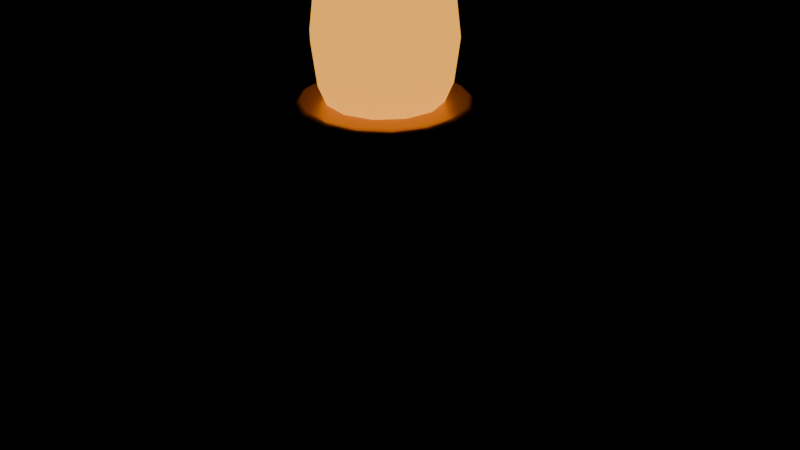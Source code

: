 # Source: tocha.blend  (saved by Blender 5.2.45; exported with 4.5.12 LTS)
import bpy
from mathutils import Matrix  # noqa: F401  (used for matrix-valued properties, if any)

bpy.ops.wm.read_factory_settings(use_empty=True)
scene = bpy.context.scene
scene.name = 'Scene'

# ---- materials (node trees are filled in below, after node groups)
mat_ferro = bpy.data.materials.new('ferro')
mat_ferro.diffuse_color = (0.159, 0.1441, 0.1878, 1.0)
mat_madeira = bpy.data.materials.new('madeira')
mat_madeira.diffuse_color = (0.2542, 0.117, 0.0331, 1.0)
mat_bronze = bpy.data.materials.new('bronze')
mat_bronze.diffuse_color = (0.5841, 0.2874, 0.04231, 1.0)
mat_chama = bpy.data.materials.new('chama')
mat_chama.diffuse_color = (0.8879, 0.3712, 0.04231, 1.0)
mat_ouro = bpy.data.materials.new('ouro')
mat_ouro.diffuse_color = (0.807, 0.4851, 0.04817, 1.0)

# ---- material node trees
mat_ferro.use_nodes = True; mat_ferro.node_tree.nodes.clear()
_N = mat_ferro.node_tree.nodes; _L = mat_ferro.node_tree.links
n0 = _N.new('ShaderNodeBsdfPrincipled'); n0.name = 'Principled BSDF'; n0.location = (-200, 100)
n0.inputs[0].default_value = (0.159, 0.1441, 0.1878, 1.0)
n0.inputs[1].default_value = 0.5
n0.inputs[2].default_value = 0.38
n0.inputs[10].default_value = 0.005
n1 = _N.new('ShaderNodeOutputMaterial'); n1.name = 'Material Output'; n1.location = (200, 100)
_L.new(n0.outputs[0], n1.inputs[0])
n1.is_active_output = True
mat_madeira.use_nodes = True; mat_madeira.node_tree.nodes.clear()
_N = mat_madeira.node_tree.nodes; _L = mat_madeira.node_tree.links
n0 = _N.new('ShaderNodeBsdfPrincipled'); n0.name = 'Principled BSDF'; n0.location = (-200, 100)
n0.inputs[0].default_value = (0.2542, 0.117, 0.0331, 1.0)
n0.inputs[2].default_value = 0.7
n0.inputs[10].default_value = 0.005
n0.inputs[13].default_value = 0.35
n1 = _N.new('ShaderNodeOutputMaterial'); n1.name = 'Material Output'; n1.location = (200, 100)
_L.new(n0.outputs[0], n1.inputs[0])
n1.is_active_output = True
mat_bronze.use_nodes = True; mat_bronze.node_tree.nodes.clear()
_N = mat_bronze.node_tree.nodes; _L = mat_bronze.node_tree.links
n0 = _N.new('ShaderNodeBsdfPrincipled'); n0.name = 'Principled BSDF'; n0.location = (-200, 100)
n0.inputs[0].default_value = (0.5841, 0.2874, 0.04231, 1.0)
n0.inputs[1].default_value = 0.6
n0.inputs[2].default_value = 0.38
n0.inputs[10].default_value = 0.005
n1 = _N.new('ShaderNodeOutputMaterial'); n1.name = 'Material Output'; n1.location = (200, 100)
_L.new(n0.outputs[0], n1.inputs[0])
n1.is_active_output = True
mat_chama.use_nodes = True; mat_chama.node_tree.nodes.clear()
_N = mat_chama.node_tree.nodes; _L = mat_chama.node_tree.links
n0 = _N.new('ShaderNodeBsdfPrincipled'); n0.name = 'Principled BSDF'; n0.location = (-200, 100)
n0.inputs[0].default_value = (0.8879, 0.3712, 0.04231, 1.0)
n0.inputs[2].default_value = 0.38
n0.inputs[10].default_value = 0.005
n0.inputs[27].default_value = (0.8879, 0.3712, 0.04231, 1.0)
n0.inputs[28].default_value = 1.5
n1 = _N.new('ShaderNodeOutputMaterial'); n1.name = 'Material Output'; n1.location = (200, 100)
_L.new(n0.outputs[0], n1.inputs[0])
n1.is_active_output = True
mat_ouro.use_nodes = True; mat_ouro.node_tree.nodes.clear()
_N = mat_ouro.node_tree.nodes; _L = mat_ouro.node_tree.links
n0 = _N.new('ShaderNodeBsdfPrincipled'); n0.name = 'Principled BSDF'; n0.location = (-200, 100)
n0.inputs[0].default_value = (0.807, 0.4851, 0.04817, 1.0)
n0.inputs[2].default_value = 0.38
n0.inputs[10].default_value = 0.005
n0.inputs[27].default_value = (0.807, 0.4851, 0.04817, 1.0)
n0.inputs[28].default_value = 2.0
n1 = _N.new('ShaderNodeOutputMaterial'); n1.name = 'Material Output'; n1.location = (200, 100)
_L.new(n0.outputs[0], n1.inputs[0])
n1.is_active_output = True

# ---- meshes
me_suporte = bpy.data.meshes.new('Suporte')
me_suporte.from_pydata([(-0.06, 0.095, 0.85), (-0.06, 0.095, 1.15), (-0.06, 0.145, 0.85), (-0.06, 0.145, 1.15), (0.06, 0.095, 0.85), (0.06, 0.095, 1.15), (0.06, 0.145, 0.85), (0.06, 0.145, 1.15), (0.0, 0.1325, 1.022), (0.0, -0.08401, 1.147), (0.01768, 0.1288, 1.015), (0.01768, -0.08767, 1.14), (0.025, 0.12, 1.0), (0.025, -0.09651, 1.125), (0.01768, 0.1112, 0.9847), (0.01768, -0.1053, 1.11), (0.0, 0.1075, 0.9783), (0.0, -0.109, 1.103), (-0.01768, 0.1112, 0.9847), (-0.01768, -0.1053, 1.11), (-0.025, 0.12, 1.0), (-0.025, -0.09651, 1.125), (-0.01768, 0.1288, 1.015), (-0.01768, -0.08767, 1.14), (0.0, 0.015, 0.95), (0.0, 0.015, 1.35), (0.02057, 0.008316, 0.95), (0.02057, 0.008316, 1.35), (0.03329, -0.009184, 0.95), (0.03329, -0.009184, 1.35), (0.03329, -0.03082, 0.95), (0.03329, -0.03082, 1.35), (0.02057, -0.04832, 0.95), (0.02057, -0.04832, 1.35), (0.0, -0.055, 0.95), (0.0, -0.055, 1.35), (-0.02057, -0.04832, 0.95), (-0.02057, -0.04832, 1.35), (-0.03329, -0.03082, 0.95), (-0.03329, -0.03082, 1.35), (-0.03329, -0.009184, 0.95), (-0.03329, -0.009184, 1.35), (-0.02057, 0.008316, 0.95), (-0.02057, 0.008316, 1.35), (0.04, -0.02, 1.32), (0.03696, -0.004693, 1.32), (0.02828, 0.008284, 1.32), (0.01531, 0.01696, 1.32), (2.449e-18, 0.02, 1.32), (-0.01531, 0.01696, 1.32), (-0.02828, 0.008284, 1.32), (-0.03696, -0.004693, 1.32), (-0.04, -0.02, 1.32), (-0.03696, -0.03531, 1.32), (-0.02828, -0.04828, 1.32), (-0.01531, -0.05696, 1.32), (-7.348e-18, -0.06, 1.32), (0.01531, -0.05696, 1.32), (0.02828, -0.04828, 1.32), (0.03696, -0.03531, 1.32), (0.1, -0.02, 1.4), (0.09239, 0.01827, 1.4), (0.07071, 0.05071, 1.4), (0.03827, 0.07239, 1.4), (6.123e-18, 0.08, 1.4), (-0.03827, 0.07239, 1.4), (-0.07071, 0.05071, 1.4), (-0.09239, 0.01827, 1.4), (-0.1, -0.02, 1.4), (-0.09239, -0.05827, 1.4), (-0.07071, -0.09071, 1.4), (-0.03827, -0.1124, 1.4), (-1.837e-17, -0.12, 1.4), (0.03827, -0.1124, 1.4), (0.07071, -0.09071, 1.4), (0.09239, -0.05827, 1.4), (0.11, -0.02, 1.44), (0.1016, 0.0221, 1.44), (0.07778, 0.05778, 1.44), (0.0421, 0.08163, 1.44), (6.736e-18, 0.09, 1.44), (-0.0421, 0.08163, 1.44), (-0.07778, 0.05778, 1.44), (-0.1016, 0.0221, 1.44), (-0.11, -0.02, 1.44), (-0.1016, -0.0621, 1.44), (-0.07778, -0.09778, 1.44), (-0.0421, -0.1216, 1.44), (-2.021e-17, -0.13, 1.44), (0.0421, -0.1216, 1.44), (0.07778, -0.09778, 1.44), (0.1016, -0.0621, 1.44), (0.09, -0.02, 1.44), (0.08315, 0.01444, 1.44), (0.06364, 0.04364, 1.44), (0.03444, 0.06315, 1.44), (5.511e-18, 0.07, 1.44), (-0.03444, 0.06315, 1.44), (-0.06364, 0.04364, 1.44), (-0.08315, 0.01444, 1.44), (-0.09, -0.02, 1.44), (-0.08315, -0.05444, 1.44), (-0.06364, -0.08364, 1.44), (-0.03444, -0.1031, 1.44), (-1.653e-17, -0.11, 1.44), (0.03444, -0.1031, 1.44), (0.06364, -0.08364, 1.44), (0.08315, -0.05444, 1.44)], [], [(0, 1, 3, 2), (2, 3, 7, 6), (6, 7, 5, 4), (4, 5, 1, 0), (2, 6, 4, 0), (7, 3, 1, 5), (8, 9, 11, 10), (10, 11, 13, 12), (12, 13, 15, 14), (14, 15, 17, 16), (16, 17, 19, 18), (18, 19, 21, 20), (11, 9, 23, 21, 19, 17, 15, 13), (20, 21, 23, 22), (22, 23, 9, 8), (8, 10, 12, 14, 16, 18, 20, 22), (24, 25, 27, 26), (26, 27, 29, 28), (28, 29, 31, 30), (30, 31, 33, 32), (32, 33, 35, 34), (34, 35, 37, 36), (36, 37, 39, 38), (38, 39, 41, 40), (27, 25, 43, 41, 39, 37, 35, 33, 31, 29), (40, 41, 43, 42), (42, 43, 25, 24), (24, 26, 28, 30, 32, 34, 36, 38, 40, 42), (44, 45, 61, 60), (45, 46, 62, 61), (46, 47, 63, 62), (47, 48, 64, 63), (48, 49, 65, 64), (49, 50, 66, 65), (50, 51, 67, 66), (51, 52, 68, 67), (52, 53, 69, 68), (53, 54, 70, 69), (54, 55, 71, 70), (55, 56, 72, 71), (56, 57, 73, 72), (57, 58, 74, 73), (58, 59, 75, 74), (59, 44, 60, 75), (60, 61, 77, 76), (61, 62, 78, 77), (62, 63, 79, 78), (63, 64, 80, 79), (64, 65, 81, 80), (65, 66, 82, 81), (66, 67, 83, 82), (67, 68, 84, 83), (68, 69, 85, 84), (69, 70, 86, 85), (70, 71, 87, 86), (71, 72, 88, 87), (72, 73, 89, 88), (73, 74, 90, 89), (74, 75, 91, 90), (75, 60, 76, 91), (76, 77, 93, 92), (77, 78, 94, 93), (78, 79, 95, 94), (79, 80, 96, 95), (80, 81, 97, 96), (81, 82, 98, 97), (82, 83, 99, 98), (83, 84, 100, 99), (84, 85, 101, 100), (85, 86, 102, 101), (86, 87, 103, 102), (87, 88, 104, 103), (88, 89, 105, 104), (89, 90, 106, 105), (90, 91, 107, 106), (91, 76, 92, 107), (59, 58, 57, 56, 55, 54, 53, 52, 51, 50, 49, 48, 47, 46, 45, 44), (92, 93, 94, 95, 96, 97, 98, 99, 100, 101, 102, 103, 104, 105, 106, 107)])
me_suporte.polygons.foreach_set('use_smooth', [True] * 78)
me_suporte.polygons.foreach_set('material_index', [0, 0, 0, 0, 0, 0, 0, 0, 0, 0, 0, 0, 0, 0, 0, 0, 1, 1, 1, 1, 1, 1, 1, 1, 1, 1, 1, 1, 2, 2, 2, 2, 2, 2, 2, 2, 2, 2, 2, 2, 2, 2, 2, 2, 2, 2, 2, 2, 2, 2, 2, 2, 2, 2, 2, 2, 2, 2, 2, 2, 2, 2, 2, 2, 2, 2, 2, 2, 2, 2, 2, 2, 2, 2, 2, 2, 2, 2])
me_suporte.materials.append(mat_ferro)
me_suporte.materials.append(mat_madeira)
me_suporte.materials.append(mat_bronze)
me_suporte.update()
me_chama = bpy.data.meshes.new('Chama')
me_chama.from_pydata([(0.0, -0.02, 1.664), (0.0, 0.04364, 1.622), (0.0, 0.07, 1.52), (0.0, 0.06315, 1.465), (0.0, 0.04364, 1.418), (0.0, -0.02, 1.376), (0.01722, 0.009827, 1.653), (0.03182, 0.03511, 1.622), (0.04157, 0.05201, 1.575), (0.045, 0.05794, 1.52), (0.04157, 0.05201, 1.465), (0.03182, 0.03511, 1.418), (0.01722, 0.009827, 1.387), (0.02983, -0.002779, 1.653), (0.05511, 0.01182, 1.622), (0.07201, 0.02157, 1.575), (0.07794, 0.025, 1.52), (0.07201, 0.02157, 1.465), (0.05511, 0.01182, 1.418), (0.02983, -0.002779, 1.387), (0.03444, -0.02, 1.653), (0.06364, -0.02, 1.622), (0.08315, -0.02, 1.575), (0.09, -0.02, 1.52), (0.08315, -0.02, 1.465), (0.06364, -0.02, 1.418), (0.03444, -0.02, 1.387), (0.02983, -0.03722, 1.653), (0.05511, -0.05182, 1.622), (0.07201, -0.06157, 1.575), (0.07794, -0.065, 1.52), (0.07201, -0.06157, 1.465), (0.05511, -0.05182, 1.418), (0.02983, -0.03722, 1.387), (0.01722, -0.04983, 1.653), (0.03182, -0.07511, 1.622), (0.04157, -0.09201, 1.575), (0.045, -0.09794, 1.52), (0.04157, -0.09201, 1.465), (0.03182, -0.07511, 1.418), (0.01722, -0.04983, 1.387), (-3.725e-09, -0.05444, 1.653), (0.0, -0.08364, 1.622), (-7.451e-09, -0.1031, 1.575), (0.0, -0.11, 1.52), (-7.451e-09, -0.1031, 1.465), (0.0, -0.08364, 1.418), (-3.725e-09, -0.05444, 1.387), (-0.01722, -0.04983, 1.653), (-0.03182, -0.07511, 1.622), (-0.04157, -0.09201, 1.575), (-0.045, -0.09794, 1.52), (-0.04157, -0.09201, 1.465), (-0.03182, -0.07511, 1.418), (-0.01722, -0.04983, 1.387), (-0.02983, -0.03722, 1.653), (-0.05511, -0.05182, 1.622), (-0.07201, -0.06157, 1.575), (-0.07794, -0.065, 1.52), (-0.07201, -0.06157, 1.465), (-0.05511, -0.05182, 1.418), (-0.02983, -0.03722, 1.387), (-0.03444, -0.02, 1.653), (-0.06364, -0.02, 1.622), (-0.08315, -0.02, 1.575), (-0.09, -0.02, 1.52), (-0.08315, -0.02, 1.465), (-0.06364, -0.02, 1.418), (-0.03444, -0.02, 1.387), (-0.02983, -0.002779, 1.653), (-0.05511, 0.01182, 1.622), (-0.07201, 0.02157, 1.575), (-0.07794, 0.025, 1.52), (-0.07201, 0.02157, 1.465), (-0.05511, 0.01182, 1.418), (-0.02983, -0.002779, 1.387), (-0.01722, 0.009827, 1.653), (-0.03182, 0.03511, 1.622), (-0.04157, 0.05201, 1.575), (-0.045, 0.05794, 1.52), (-0.04157, 0.05201, 1.465), (-0.03182, 0.03511, 1.418), (-0.01722, 0.009827, 1.387), (3.725e-09, 0.01444, 1.653), (1.49e-08, 0.06315, 1.575), (3.725e-09, 0.01444, 1.387), (0.0, -0.02, 1.57), (0.0, -0.02, 1.43), (0.01469, 0.0002254, 1.561), (0.02545, 0.01503, 1.535), (0.02939, 0.02045, 1.5), (0.02545, 0.01503, 1.465), (0.01469, 0.0002254, 1.439), (0.02378, -0.01227, 1.561), (0.04118, -0.006619, 1.535), (0.04755, -0.004549, 1.5), (0.04118, -0.006619, 1.465), (0.02378, -0.01227, 1.439), (0.02378, -0.02773, 1.561), (0.04118, -0.03338, 1.535), (0.04755, -0.03545, 1.5), (0.04118, -0.03338, 1.465), (0.02378, -0.02773, 1.439), (0.01469, -0.04023, 1.561), (0.02545, -0.05503, 1.535), (0.02939, -0.06045, 1.5), (0.02545, -0.05503, 1.465), (0.01469, -0.04023, 1.439), (1.863e-09, -0.045, 1.561), (3.725e-09, -0.0633, 1.535), (3.725e-09, -0.07, 1.5), (3.725e-09, -0.0633, 1.465), (1.863e-09, -0.045, 1.439), (-0.01469, -0.04023, 1.561), (-0.02545, -0.05503, 1.535), (-0.02939, -0.06045, 1.5), (-0.02545, -0.05503, 1.465), (-0.01469, -0.04023, 1.439), (-0.02378, -0.02773, 1.561), (-0.04118, -0.03338, 1.535), (-0.04755, -0.03545, 1.5), (-0.04118, -0.03338, 1.465), (-0.02378, -0.02773, 1.439), (-0.02378, -0.01227, 1.561), (-0.04118, -0.006619, 1.535), (-0.04755, -0.004549, 1.5), (-0.04118, -0.006619, 1.465), (-0.02378, -0.01227, 1.439), (-0.01469, 0.0002254, 1.561), (-0.02545, 0.01503, 1.535), (-0.02939, 0.02045, 1.5), (-0.02545, 0.01503, 1.465), (-0.01469, 0.0002254, 1.439), (-4.657e-09, 0.005, 1.561), (-7.451e-09, 0.0233, 1.535), (-9.313e-09, 0.03, 1.5), (-7.451e-09, 0.0233, 1.465), (-4.657e-09, 0.005, 1.439)], [], [(83, 0, 6), (5, 85, 12), (4, 3, 10, 11), (2, 84, 8, 9), (1, 83, 6, 7), (85, 4, 11, 12), (3, 2, 9, 10), (84, 1, 7, 8), (9, 8, 15, 16), (7, 6, 13, 14), (12, 11, 18, 19), (10, 9, 16, 17), (8, 7, 14, 15), (6, 0, 13), (5, 12, 19), (11, 10, 17, 18), (19, 18, 25, 26), (17, 16, 23, 24), (15, 14, 21, 22), (13, 0, 20), (5, 19, 26), (18, 17, 24, 25), (16, 15, 22, 23), (14, 13, 20, 21), (22, 21, 28, 29), (20, 0, 27), (5, 26, 33), (25, 24, 31, 32), (23, 22, 29, 30), (21, 20, 27, 28), (26, 25, 32, 33), (24, 23, 30, 31), (5, 33, 40), (32, 31, 38, 39), (30, 29, 36, 37), (28, 27, 34, 35), (33, 32, 39, 40), (31, 30, 37, 38), (29, 28, 35, 36), (27, 0, 34), (35, 34, 41, 42), (40, 39, 46, 47), (38, 37, 44, 45), (36, 35, 42, 43), (34, 0, 41), (5, 40, 47), (39, 38, 45, 46), (37, 36, 43, 44), (47, 46, 53, 54), (45, 44, 51, 52), (43, 42, 49, 50), (41, 0, 48), (5, 47, 54), (46, 45, 52, 53), (44, 43, 50, 51), (42, 41, 48, 49), (48, 0, 55), (5, 54, 61), (53, 52, 59, 60), (51, 50, 57, 58), (49, 48, 55, 56), (54, 53, 60, 61), (52, 51, 58, 59), (50, 49, 56, 57), (60, 59, 66, 67), (58, 57, 64, 65), (56, 55, 62, 63), (61, 60, 67, 68), (59, 58, 65, 66), (57, 56, 63, 64), (55, 0, 62), (5, 61, 68), (68, 67, 74, 75), (66, 65, 72, 73), (64, 63, 70, 71), (62, 0, 69), (5, 68, 75), (67, 66, 73, 74), (65, 64, 71, 72), (63, 62, 69, 70), (73, 72, 79, 80), (71, 70, 77, 78), (69, 0, 76), (5, 75, 82), (74, 73, 80, 81), (72, 71, 78, 79), (70, 69, 76, 77), (75, 74, 81, 82), (5, 82, 85), (81, 80, 3, 4), (79, 78, 84, 2), (77, 76, 83, 1), (82, 81, 4, 85), (80, 79, 2, 3), (78, 77, 1, 84), (76, 0, 83), (133, 86, 88), (87, 137, 92), (136, 135, 90, 91), (134, 133, 88, 89), (137, 136, 91, 92), (135, 134, 89, 90), (87, 92, 97), (91, 90, 95, 96), (89, 88, 93, 94), (92, 91, 96, 97), (90, 89, 94, 95), (88, 86, 93), (96, 95, 100, 101), (94, 93, 98, 99), (97, 96, 101, 102), (95, 94, 99, 100), (93, 86, 98), (87, 97, 102), (99, 98, 103, 104), (102, 101, 106, 107), (100, 99, 104, 105), (98, 86, 103), (87, 102, 107), (101, 100, 105, 106), (107, 106, 111, 112), (105, 104, 109, 110), (103, 86, 108), (87, 107, 112), (106, 105, 110, 111), (104, 103, 108, 109), (112, 111, 116, 117), (110, 109, 114, 115), (108, 86, 113), (87, 112, 117), (111, 110, 115, 116), (109, 108, 113, 114), (117, 116, 121, 122), (115, 114, 119, 120), (113, 86, 118), (87, 117, 122), (116, 115, 120, 121), (114, 113, 118, 119), (122, 121, 126, 127), (120, 119, 124, 125), (118, 86, 123), (87, 122, 127), (121, 120, 125, 126), (119, 118, 123, 124), (125, 124, 129, 130), (123, 86, 128), (87, 127, 132), (126, 125, 130, 131), (124, 123, 128, 129), (127, 126, 131, 132), (128, 86, 133), (87, 132, 137), (131, 130, 135, 136), (129, 128, 133, 134), (132, 131, 136, 137), (130, 129, 134, 135)])
me_chama.polygons.foreach_set('use_smooth', [True] * 156)
me_chama.polygons.foreach_set('material_index', [0, 0, 0, 0, 0, 0, 0, 0, 0, 0, 0, 0, 0, 0, 0, 0, 0, 0, 0, 0, 0, 0, 0, 0, 0, 0, 0, 0, 0, 0, 0, 0, 0, 0, 0, 0, 0, 0, 0, 0, 0, 0, 0, 0, 0, 0, 0, 0, 0, 0, 0, 0, 0, 0, 0, 0, 0, 0, 0, 0, 0, 0, 0, 0, 0, 0, 0, 0, 0, 0, 0, 0, 0, 0, 0, 0, 0, 0, 0, 0, 0, 0, 0, 0, 0, 0, 0, 0, 0, 0, 0, 0, 0, 0, 0, 0, 1, 1, 1, 1, 1, 1, 1, 1, 1, 1, 1, 1, 1, 1, 1, 1, 1, 1, 1, 1, 1, 1, 1, 1, 1, 1, 1, 1, 1, 1, 1, 1, 1, 1, 1, 1, 1, 1, 1, 1, 1, 1, 1, 1, 1, 1, 1, 1, 1, 1, 1, 1, 1, 1, 1, 1, 1, 1, 1, 1])
me_chama.materials.append(mat_chama)
me_chama.materials.append(mat_ouro)
me_chama.update()

# ---- objects
ob_tocha = bpy.data.objects.new('Tocha', None)
ob_suporte = bpy.data.objects.new('Suporte', me_suporte)
ob_chama = bpy.data.objects.new('Chama', me_chama)
ob_pontoluz = bpy.data.objects.new('PontoLuz', None)

# ---- transforms, parenting, visibility, modifiers, constraints
ob_tocha.location = (0.0, 0.0, 0.0)
ob_tocha.empty_display_size = 0.2
ob_suporte.parent = ob_tocha
ob_suporte.location = (0.0, 0.0, 0.0)
_m = ob_suporte.modifiers.new('Bevel', 'BEVEL')
_m.width = 0.008
_m.width_pct = 0.008
_m.segments = 2
_m.angle_limit = 0.6109
_m.harden_normals = True
ob_chama.parent = ob_tocha
ob_chama.location = (0.0, 0.0, 0.0)
ob_pontoluz.parent = ob_tocha
ob_pontoluz.location = (0.0, -0.1, 1.55)
ob_pontoluz.empty_display_size = 0.2

# ---- collection membership
scene.collection.objects.link(ob_tocha)
scene.collection.objects.link(ob_suporte)
scene.collection.objects.link(ob_chama)
scene.collection.objects.link(ob_pontoluz)

# ---- scene / render settings (as saved in the file)
scene.frame_start = 1; scene.frame_end = 250; scene.frame_set(1)
scene.render.engine = 'BLENDER_EEVEE_NEXT'
scene.render.bake_bias = 0.0
scene.render.bake_samples = 0
scene.render.compositor_device = 'GPU'
scene.eevee.use_volume_custom_range = False
scene.eevee.fast_gi_thickness_near = 0.1
scene.eevee.fast_gi_thickness_far = 0.0
scene.eevee.ray_tracing_options.screen_trace_thickness = 0.1
bpy.context.view_layer.update()

# ---- added for rendering (the .blend has no active camera): camera
cam_auto = bpy.data.cameras.new('AutoCamera')
cam_auto.lens = 50.0
cam_auto.sensor_width = 36.0
cam_auto.clip_end = 1000.0
ob_auto_camera = bpy.data.objects.new('AutoCamera', cam_auto)
scene.collection.objects.link(ob_auto_camera)
ob_auto_camera.location = (0.819157, -0.974517, 1.91233)
ob_auto_camera.rotation_euler = (1.09748, -7.21219e-08, 0.694738)
scene.camera = ob_auto_camera
bpy.context.view_layer.update()
